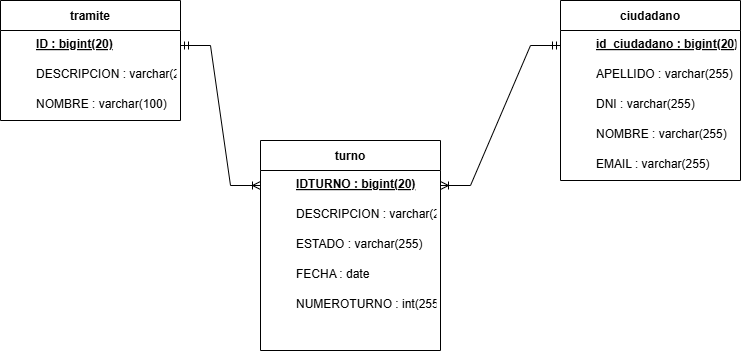

The diagram above was exported from draw.io. Its source (the exported page's mxGraphModel, read from the mxfile embedded in the PNG):
<mxGraphModel dx="1102" dy="456" grid="1" gridSize="10" guides="1" tooltips="1" connect="1" arrows="1" fold="1" page="1" pageScale="1" pageWidth="850" pageHeight="1100" math="0" shadow="0">
  <root>
    <mxCell id="0" />
    <mxCell id="1" parent="0" />
    <mxCell id="kKBSox8Ogisd1JAJmqTY-1" value="turno" style="shape=table;startSize=30;container=1;collapsible=1;childLayout=tableLayout;fixedRows=1;rowLines=0;fontStyle=1;align=center;resizeLast=1;" vertex="1" parent="1">
      <mxGeometry x="300" y="200" width="180" height="210" as="geometry" />
    </mxCell>
    <mxCell id="kKBSox8Ogisd1JAJmqTY-2" value="IDTURNO : bigint(20)" style="shape=partialRectangle;top=0;left=0;right=0;bottom=0;align=left;verticalAlign=top;fillColor=none;spacingLeft=34;spacingRight=4;overflow=hidden;rotatable=0;points=[[0,0.5],[1,0.5]];portConstraint=eastwest;dropTarget=0;fontStyle=5;" vertex="1" parent="kKBSox8Ogisd1JAJmqTY-1">
      <mxGeometry y="30" width="180" height="30" as="geometry" />
    </mxCell>
    <mxCell id="kKBSox8Ogisd1JAJmqTY-3" value="DESCRIPCION : varchar(255)" style="shape=partialRectangle;top=0;left=0;right=0;bottom=0;align=left;verticalAlign=top;fillColor=none;spacingLeft=34;spacingRight=4;overflow=hidden;rotatable=0;points=[[0,0.5],[1,0.5]];portConstraint=eastwest;dropTarget=0;" vertex="1" parent="kKBSox8Ogisd1JAJmqTY-1">
      <mxGeometry y="60" width="180" height="30" as="geometry" />
    </mxCell>
    <mxCell id="kKBSox8Ogisd1JAJmqTY-4" value="ESTADO : varchar(255)" style="shape=partialRectangle;top=0;left=0;right=0;bottom=0;align=left;verticalAlign=top;fillColor=none;spacingLeft=34;spacingRight=4;overflow=hidden;rotatable=0;points=[[0,0.5],[1,0.5]];portConstraint=eastwest;dropTarget=0;" vertex="1" parent="kKBSox8Ogisd1JAJmqTY-1">
      <mxGeometry y="90" width="180" height="30" as="geometry" />
    </mxCell>
    <mxCell id="kKBSox8Ogisd1JAJmqTY-5" value="FECHA : date" style="shape=partialRectangle;top=0;left=0;right=0;bottom=0;align=left;verticalAlign=top;fillColor=none;spacingLeft=34;spacingRight=4;overflow=hidden;rotatable=0;points=[[0,0.5],[1,0.5]];portConstraint=eastwest;dropTarget=0;" vertex="1" parent="kKBSox8Ogisd1JAJmqTY-1">
      <mxGeometry y="120" width="180" height="30" as="geometry" />
    </mxCell>
    <mxCell id="kKBSox8Ogisd1JAJmqTY-6" value="NUMEROTURNO : int(255)" style="shape=partialRectangle;top=0;left=0;right=0;bottom=0;align=left;verticalAlign=top;fillColor=none;spacingLeft=34;spacingRight=4;overflow=hidden;rotatable=0;points=[[0,0.5],[1,0.5]];portConstraint=eastwest;dropTarget=0;" vertex="1" parent="kKBSox8Ogisd1JAJmqTY-1">
      <mxGeometry y="150" width="180" height="30" as="geometry" />
    </mxCell>
    <mxCell id="kKBSox8Ogisd1JAJmqTY-7" value="ciudadano" style="shape=table;startSize=30;container=1;collapsible=1;childLayout=tableLayout;fixedRows=1;rowLines=0;fontStyle=1;align=center;resizeLast=1;" vertex="1" parent="1">
      <mxGeometry x="600" y="60" width="180" height="180" as="geometry" />
    </mxCell>
    <mxCell id="kKBSox8Ogisd1JAJmqTY-8" value="id_ciudadano : bigint(20)" style="shape=partialRectangle;top=0;left=0;right=0;bottom=0;align=left;verticalAlign=top;fillColor=none;spacingLeft=34;spacingRight=4;overflow=hidden;rotatable=0;points=[[0,0.5],[1,0.5]];portConstraint=eastwest;dropTarget=0;fontStyle=5;" vertex="1" parent="kKBSox8Ogisd1JAJmqTY-7">
      <mxGeometry y="30" width="180" height="30" as="geometry" />
    </mxCell>
    <mxCell id="kKBSox8Ogisd1JAJmqTY-9" value="APELLIDO : varchar(255)" style="shape=partialRectangle;top=0;left=0;right=0;bottom=0;align=left;verticalAlign=top;fillColor=none;spacingLeft=34;spacingRight=4;overflow=hidden;rotatable=0;points=[[0,0.5],[1,0.5]];portConstraint=eastwest;dropTarget=0;" vertex="1" parent="kKBSox8Ogisd1JAJmqTY-7">
      <mxGeometry y="60" width="180" height="30" as="geometry" />
    </mxCell>
    <mxCell id="kKBSox8Ogisd1JAJmqTY-10" value="DNI : varchar(255)" style="shape=partialRectangle;top=0;left=0;right=0;bottom=0;align=left;verticalAlign=top;fillColor=none;spacingLeft=34;spacingRight=4;overflow=hidden;rotatable=0;points=[[0,0.5],[1,0.5]];portConstraint=eastwest;dropTarget=0;" vertex="1" parent="kKBSox8Ogisd1JAJmqTY-7">
      <mxGeometry y="90" width="180" height="30" as="geometry" />
    </mxCell>
    <mxCell id="kKBSox8Ogisd1JAJmqTY-11" value="NOMBRE : varchar(255)" style="shape=partialRectangle;top=0;left=0;right=0;bottom=0;align=left;verticalAlign=top;fillColor=none;spacingLeft=34;spacingRight=4;overflow=hidden;rotatable=0;points=[[0,0.5],[1,0.5]];portConstraint=eastwest;dropTarget=0;" vertex="1" parent="kKBSox8Ogisd1JAJmqTY-7">
      <mxGeometry y="120" width="180" height="30" as="geometry" />
    </mxCell>
    <mxCell id="kKBSox8Ogisd1JAJmqTY-12" value="EMAIL : varchar(255)" style="shape=partialRectangle;top=0;left=0;right=0;bottom=0;align=left;verticalAlign=top;fillColor=none;spacingLeft=34;spacingRight=4;overflow=hidden;rotatable=0;points=[[0,0.5],[1,0.5]];portConstraint=eastwest;dropTarget=0;" vertex="1" parent="kKBSox8Ogisd1JAJmqTY-7">
      <mxGeometry y="150" width="180" height="30" as="geometry" />
    </mxCell>
    <mxCell id="kKBSox8Ogisd1JAJmqTY-13" value="tramite" style="shape=table;startSize=30;container=1;collapsible=1;childLayout=tableLayout;fixedRows=1;rowLines=0;fontStyle=1;align=center;resizeLast=1;" vertex="1" parent="1">
      <mxGeometry x="40" y="60" width="180" height="120" as="geometry" />
    </mxCell>
    <mxCell id="kKBSox8Ogisd1JAJmqTY-14" value="ID : bigint(20)" style="shape=partialRectangle;top=0;left=0;right=0;bottom=0;align=left;verticalAlign=top;fillColor=none;spacingLeft=34;spacingRight=4;overflow=hidden;rotatable=0;points=[[0,0.5],[1,0.5]];portConstraint=eastwest;dropTarget=0;fontStyle=5;" vertex="1" parent="kKBSox8Ogisd1JAJmqTY-13">
      <mxGeometry y="30" width="180" height="30" as="geometry" />
    </mxCell>
    <mxCell id="kKBSox8Ogisd1JAJmqTY-15" value="DESCRIPCION : varchar(255)" style="shape=partialRectangle;top=0;left=0;right=0;bottom=0;align=left;verticalAlign=top;fillColor=none;spacingLeft=34;spacingRight=4;overflow=hidden;rotatable=0;points=[[0,0.5],[1,0.5]];portConstraint=eastwest;dropTarget=0;" vertex="1" parent="kKBSox8Ogisd1JAJmqTY-13">
      <mxGeometry y="60" width="180" height="30" as="geometry" />
    </mxCell>
    <mxCell id="kKBSox8Ogisd1JAJmqTY-16" value="NOMBRE : varchar(100)" style="shape=partialRectangle;top=0;left=0;right=0;bottom=0;align=left;verticalAlign=top;fillColor=none;spacingLeft=34;spacingRight=4;overflow=hidden;rotatable=0;points=[[0,0.5],[1,0.5]];portConstraint=eastwest;dropTarget=0;" vertex="1" parent="kKBSox8Ogisd1JAJmqTY-13">
      <mxGeometry y="90" width="180" height="30" as="geometry" />
    </mxCell>
    <mxCell id="kKBSox8Ogisd1JAJmqTY-17" value="" style="edgeStyle=entityRelationEdgeStyle;fontSize=12;html=1;endArrow=ERoneToMany;startArrow=ERmandOne;rounded=0;exitX=1;exitY=0.5;exitDx=0;exitDy=0;entryX=0;entryY=0.5;entryDx=0;entryDy=0;" edge="1" parent="1" source="kKBSox8Ogisd1JAJmqTY-14" target="kKBSox8Ogisd1JAJmqTY-2">
      <mxGeometry width="100" height="100" relative="1" as="geometry" />
    </mxCell>
    <mxCell id="kKBSox8Ogisd1JAJmqTY-18" value="" style="edgeStyle=entityRelationEdgeStyle;fontSize=12;html=1;endArrow=ERoneToMany;startArrow=ERmandOne;rounded=0;exitX=0;exitY=0.5;exitDx=0;exitDy=0;entryX=1;entryY=0.5;entryDx=0;entryDy=0;" edge="1" parent="1" source="kKBSox8Ogisd1JAJmqTY-8" target="kKBSox8Ogisd1JAJmqTY-2">
      <mxGeometry width="100" height="100" relative="1" as="geometry" />
    </mxCell>
  </root>
</mxGraphModel>